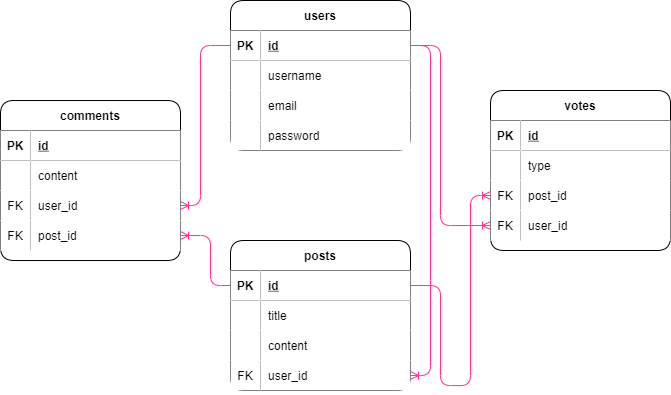

The diagram above was exported from draw.io. Its source (the exported page's mxGraphModel, read from the mxfile embedded in the PNG):
<mxGraphModel dx="649" dy="238" grid="1" gridSize="10" guides="1" tooltips="1" connect="1" arrows="1" fold="1" page="1" pageScale="1" pageWidth="827" pageHeight="1169" math="0" shadow="0">
  <root>
    <mxCell id="0" />
    <mxCell id="1" parent="0" />
    <mxCell id="3" value="users" style="shape=table;startSize=30;container=1;collapsible=1;childLayout=tableLayout;fixedRows=1;rowLines=0;fontStyle=1;align=center;resizeLast=1;rounded=1;" parent="1" vertex="1">
      <mxGeometry x="309" y="110" width="180" height="150" as="geometry" />
    </mxCell>
    <mxCell id="4" value="" style="shape=partialRectangle;collapsible=0;dropTarget=0;pointerEvents=0;fillColor=none;top=0;left=0;bottom=1;right=0;points=[[0,0.5],[1,0.5]];portConstraint=eastwest;rounded=1;" parent="3" vertex="1">
      <mxGeometry y="30" width="180" height="30" as="geometry" />
    </mxCell>
    <mxCell id="5" value="PK" style="shape=partialRectangle;connectable=0;top=0;left=0;bottom=0;right=0;fontStyle=1;overflow=hidden;rounded=1;" parent="4" vertex="1">
      <mxGeometry width="30" height="30" as="geometry">
        <mxRectangle width="30" height="30" as="alternateBounds" />
      </mxGeometry>
    </mxCell>
    <mxCell id="6" value="id" style="shape=partialRectangle;connectable=0;top=0;left=0;bottom=0;right=0;align=left;spacingLeft=6;fontStyle=5;overflow=hidden;rounded=1;" parent="4" vertex="1">
      <mxGeometry x="30" width="150" height="30" as="geometry">
        <mxRectangle width="150" height="30" as="alternateBounds" />
      </mxGeometry>
    </mxCell>
    <mxCell id="7" value="" style="shape=partialRectangle;collapsible=0;dropTarget=0;pointerEvents=0;fillColor=none;top=0;left=0;bottom=0;right=0;points=[[0,0.5],[1,0.5]];portConstraint=eastwest;rounded=1;" parent="3" vertex="1">
      <mxGeometry y="60" width="180" height="30" as="geometry" />
    </mxCell>
    <mxCell id="8" value="" style="shape=partialRectangle;connectable=0;top=0;left=0;bottom=0;right=0;editable=1;overflow=hidden;rounded=1;" parent="7" vertex="1">
      <mxGeometry width="30" height="30" as="geometry">
        <mxRectangle width="30" height="30" as="alternateBounds" />
      </mxGeometry>
    </mxCell>
    <mxCell id="9" value="username" style="shape=partialRectangle;connectable=0;top=0;left=0;bottom=0;right=0;align=left;spacingLeft=6;overflow=hidden;rounded=1;" parent="7" vertex="1">
      <mxGeometry x="30" width="150" height="30" as="geometry">
        <mxRectangle width="150" height="30" as="alternateBounds" />
      </mxGeometry>
    </mxCell>
    <mxCell id="10" value="" style="shape=partialRectangle;collapsible=0;dropTarget=0;pointerEvents=0;fillColor=none;top=0;left=0;bottom=0;right=0;points=[[0,0.5],[1,0.5]];portConstraint=eastwest;rounded=1;" parent="3" vertex="1">
      <mxGeometry y="90" width="180" height="30" as="geometry" />
    </mxCell>
    <mxCell id="11" value="" style="shape=partialRectangle;connectable=0;top=0;left=0;bottom=0;right=0;editable=1;overflow=hidden;rounded=1;" parent="10" vertex="1">
      <mxGeometry width="30" height="30" as="geometry">
        <mxRectangle width="30" height="30" as="alternateBounds" />
      </mxGeometry>
    </mxCell>
    <mxCell id="12" value="email" style="shape=partialRectangle;connectable=0;top=0;left=0;bottom=0;right=0;align=left;spacingLeft=6;overflow=hidden;rounded=1;" parent="10" vertex="1">
      <mxGeometry x="30" width="150" height="30" as="geometry">
        <mxRectangle width="150" height="30" as="alternateBounds" />
      </mxGeometry>
    </mxCell>
    <mxCell id="13" value="" style="shape=partialRectangle;collapsible=0;dropTarget=0;pointerEvents=0;fillColor=none;top=0;left=0;bottom=0;right=0;points=[[0,0.5],[1,0.5]];portConstraint=eastwest;rounded=1;" parent="3" vertex="1">
      <mxGeometry y="120" width="180" height="30" as="geometry" />
    </mxCell>
    <mxCell id="14" value="" style="shape=partialRectangle;connectable=0;top=0;left=0;bottom=0;right=0;editable=1;overflow=hidden;rounded=1;" parent="13" vertex="1">
      <mxGeometry width="30" height="30" as="geometry">
        <mxRectangle width="30" height="30" as="alternateBounds" />
      </mxGeometry>
    </mxCell>
    <mxCell id="15" value="password" style="shape=partialRectangle;connectable=0;top=0;left=0;bottom=0;right=0;align=left;spacingLeft=6;overflow=hidden;rounded=1;" parent="13" vertex="1">
      <mxGeometry x="30" width="150" height="30" as="geometry">
        <mxRectangle width="150" height="30" as="alternateBounds" />
      </mxGeometry>
    </mxCell>
    <mxCell id="16" value="posts" style="shape=table;startSize=30;container=1;collapsible=1;childLayout=tableLayout;fixedRows=1;rowLines=0;fontStyle=1;align=center;resizeLast=1;rounded=1;" parent="1" vertex="1">
      <mxGeometry x="309" y="350" width="180" height="150" as="geometry">
        <mxRectangle x="330" y="50" width="60" height="30" as="alternateBounds" />
      </mxGeometry>
    </mxCell>
    <mxCell id="17" value="" style="shape=partialRectangle;collapsible=0;dropTarget=0;pointerEvents=0;fillColor=none;top=0;left=0;bottom=1;right=0;points=[[0,0.5],[1,0.5]];portConstraint=eastwest;rounded=1;" parent="16" vertex="1">
      <mxGeometry y="30" width="180" height="30" as="geometry" />
    </mxCell>
    <mxCell id="18" value="PK" style="shape=partialRectangle;connectable=0;top=0;left=0;bottom=0;right=0;fontStyle=1;overflow=hidden;rounded=1;" parent="17" vertex="1">
      <mxGeometry width="30" height="30" as="geometry">
        <mxRectangle width="30" height="30" as="alternateBounds" />
      </mxGeometry>
    </mxCell>
    <mxCell id="19" value="id" style="shape=partialRectangle;connectable=0;top=0;left=0;bottom=0;right=0;align=left;spacingLeft=6;fontStyle=5;overflow=hidden;rounded=1;" parent="17" vertex="1">
      <mxGeometry x="30" width="150" height="30" as="geometry">
        <mxRectangle width="150" height="30" as="alternateBounds" />
      </mxGeometry>
    </mxCell>
    <mxCell id="20" value="" style="shape=partialRectangle;collapsible=0;dropTarget=0;pointerEvents=0;fillColor=none;top=0;left=0;bottom=0;right=0;points=[[0,0.5],[1,0.5]];portConstraint=eastwest;rounded=1;" parent="16" vertex="1">
      <mxGeometry y="60" width="180" height="30" as="geometry" />
    </mxCell>
    <mxCell id="21" value="" style="shape=partialRectangle;connectable=0;top=0;left=0;bottom=0;right=0;editable=1;overflow=hidden;rounded=1;" parent="20" vertex="1">
      <mxGeometry width="30" height="30" as="geometry">
        <mxRectangle width="30" height="30" as="alternateBounds" />
      </mxGeometry>
    </mxCell>
    <mxCell id="22" value="title" style="shape=partialRectangle;connectable=0;top=0;left=0;bottom=0;right=0;align=left;spacingLeft=6;overflow=hidden;rounded=1;" parent="20" vertex="1">
      <mxGeometry x="30" width="150" height="30" as="geometry">
        <mxRectangle width="150" height="30" as="alternateBounds" />
      </mxGeometry>
    </mxCell>
    <mxCell id="59" value="" style="shape=partialRectangle;collapsible=0;dropTarget=0;pointerEvents=0;fillColor=none;top=0;left=0;bottom=0;right=0;points=[[0,0.5],[1,0.5]];portConstraint=eastwest;rounded=1;" parent="16" vertex="1">
      <mxGeometry y="90" width="180" height="30" as="geometry" />
    </mxCell>
    <mxCell id="60" value="" style="shape=partialRectangle;connectable=0;top=0;left=0;bottom=0;right=0;editable=1;overflow=hidden;rounded=1;" parent="59" vertex="1">
      <mxGeometry width="30" height="30" as="geometry">
        <mxRectangle width="30" height="30" as="alternateBounds" />
      </mxGeometry>
    </mxCell>
    <mxCell id="61" value="content" style="shape=partialRectangle;connectable=0;top=0;left=0;bottom=0;right=0;align=left;spacingLeft=6;overflow=hidden;rounded=1;" parent="59" vertex="1">
      <mxGeometry x="30" width="150" height="30" as="geometry">
        <mxRectangle width="150" height="30" as="alternateBounds" />
      </mxGeometry>
    </mxCell>
    <mxCell id="23" value="" style="shape=partialRectangle;collapsible=0;dropTarget=0;pointerEvents=0;fillColor=none;top=0;left=0;bottom=0;right=0;points=[[0,0.5],[1,0.5]];portConstraint=eastwest;rounded=1;" parent="16" vertex="1">
      <mxGeometry y="120" width="180" height="30" as="geometry" />
    </mxCell>
    <mxCell id="24" value="FK" style="shape=partialRectangle;connectable=0;top=0;left=0;bottom=0;right=0;editable=1;overflow=hidden;rounded=1;" parent="23" vertex="1">
      <mxGeometry width="30" height="30" as="geometry">
        <mxRectangle width="30" height="30" as="alternateBounds" />
      </mxGeometry>
    </mxCell>
    <mxCell id="25" value="user_id" style="shape=partialRectangle;connectable=0;top=0;left=0;bottom=0;right=0;align=left;spacingLeft=6;overflow=hidden;rounded=1;" parent="23" vertex="1">
      <mxGeometry x="30" width="150" height="30" as="geometry">
        <mxRectangle width="150" height="30" as="alternateBounds" />
      </mxGeometry>
    </mxCell>
    <mxCell id="29" value="comments" style="shape=table;startSize=30;container=1;collapsible=1;childLayout=tableLayout;fixedRows=1;rowLines=0;fontStyle=1;align=center;resizeLast=1;rounded=1;" parent="1" vertex="1">
      <mxGeometry x="79" y="210" width="180" height="160" as="geometry" />
    </mxCell>
    <mxCell id="30" value="" style="shape=partialRectangle;collapsible=0;dropTarget=0;pointerEvents=0;fillColor=none;top=0;left=0;bottom=1;right=0;points=[[0,0.5],[1,0.5]];portConstraint=eastwest;rounded=1;" parent="29" vertex="1">
      <mxGeometry y="30" width="180" height="30" as="geometry" />
    </mxCell>
    <mxCell id="31" value="PK" style="shape=partialRectangle;connectable=0;top=0;left=0;bottom=0;right=0;fontStyle=1;overflow=hidden;rounded=1;" parent="30" vertex="1">
      <mxGeometry width="30" height="30" as="geometry">
        <mxRectangle width="30" height="30" as="alternateBounds" />
      </mxGeometry>
    </mxCell>
    <mxCell id="32" value="id" style="shape=partialRectangle;connectable=0;top=0;left=0;bottom=0;right=0;align=left;spacingLeft=6;fontStyle=5;overflow=hidden;rounded=1;" parent="30" vertex="1">
      <mxGeometry x="30" width="150" height="30" as="geometry">
        <mxRectangle width="150" height="30" as="alternateBounds" />
      </mxGeometry>
    </mxCell>
    <mxCell id="33" value="" style="shape=partialRectangle;collapsible=0;dropTarget=0;pointerEvents=0;fillColor=none;top=0;left=0;bottom=0;right=0;points=[[0,0.5],[1,0.5]];portConstraint=eastwest;rounded=1;" parent="29" vertex="1">
      <mxGeometry y="60" width="180" height="30" as="geometry" />
    </mxCell>
    <mxCell id="34" value="" style="shape=partialRectangle;connectable=0;top=0;left=0;bottom=0;right=0;editable=1;overflow=hidden;rounded=1;" parent="33" vertex="1">
      <mxGeometry width="30" height="30" as="geometry">
        <mxRectangle width="30" height="30" as="alternateBounds" />
      </mxGeometry>
    </mxCell>
    <mxCell id="35" value="content" style="shape=partialRectangle;connectable=0;top=0;left=0;bottom=0;right=0;align=left;spacingLeft=6;overflow=hidden;rounded=1;" parent="33" vertex="1">
      <mxGeometry x="30" width="150" height="30" as="geometry">
        <mxRectangle width="150" height="30" as="alternateBounds" />
      </mxGeometry>
    </mxCell>
    <mxCell id="36" value="" style="shape=partialRectangle;collapsible=0;dropTarget=0;pointerEvents=0;fillColor=none;top=0;left=0;bottom=0;right=0;points=[[0,0.5],[1,0.5]];portConstraint=eastwest;rounded=1;" parent="29" vertex="1">
      <mxGeometry y="90" width="180" height="30" as="geometry" />
    </mxCell>
    <mxCell id="37" value="FK" style="shape=partialRectangle;connectable=0;top=0;left=0;bottom=0;right=0;editable=1;overflow=hidden;rounded=1;" parent="36" vertex="1">
      <mxGeometry width="30" height="30" as="geometry">
        <mxRectangle width="30" height="30" as="alternateBounds" />
      </mxGeometry>
    </mxCell>
    <mxCell id="38" value="user_id" style="shape=partialRectangle;connectable=0;top=0;left=0;bottom=0;right=0;align=left;spacingLeft=6;overflow=hidden;rounded=1;" parent="36" vertex="1">
      <mxGeometry x="30" width="150" height="30" as="geometry">
        <mxRectangle width="150" height="30" as="alternateBounds" />
      </mxGeometry>
    </mxCell>
    <mxCell id="39" value="" style="shape=partialRectangle;collapsible=0;dropTarget=0;pointerEvents=0;fillColor=none;top=0;left=0;bottom=0;right=0;points=[[0,0.5],[1,0.5]];portConstraint=eastwest;rounded=1;" parent="29" vertex="1">
      <mxGeometry y="120" width="180" height="30" as="geometry" />
    </mxCell>
    <mxCell id="40" value="FK" style="shape=partialRectangle;connectable=0;top=0;left=0;bottom=0;right=0;editable=1;overflow=hidden;rounded=1;" parent="39" vertex="1">
      <mxGeometry width="30" height="30" as="geometry">
        <mxRectangle width="30" height="30" as="alternateBounds" />
      </mxGeometry>
    </mxCell>
    <mxCell id="41" value="post_id" style="shape=partialRectangle;connectable=0;top=0;left=0;bottom=0;right=0;align=left;spacingLeft=6;overflow=hidden;rounded=1;" parent="39" vertex="1">
      <mxGeometry x="30" width="150" height="30" as="geometry">
        <mxRectangle width="150" height="30" as="alternateBounds" />
      </mxGeometry>
    </mxCell>
    <mxCell id="42" value="" style="edgeStyle=orthogonalEdgeStyle;fontSize=12;html=1;endArrow=ERoneToMany;exitX=1;exitY=0.5;exitDx=0;exitDy=0;rounded=1;entryX=1;entryY=0.5;entryDx=0;entryDy=0;fillColor=#d80073;strokeColor=#FF3399;" parent="1" source="4" target="23" edge="1">
      <mxGeometry width="100" height="100" relative="1" as="geometry">
        <mxPoint x="539" y="330" as="sourcePoint" />
        <mxPoint x="489" y="495" as="targetPoint" />
        <Array as="points">
          <mxPoint x="509" y="155" />
          <mxPoint x="509" y="485" />
        </Array>
      </mxGeometry>
    </mxCell>
    <mxCell id="44" value="votes" style="shape=table;startSize=30;container=1;collapsible=1;childLayout=tableLayout;fixedRows=1;rowLines=0;fontStyle=1;align=center;resizeLast=1;rounded=1;" parent="1" vertex="1">
      <mxGeometry x="569" y="200" width="180" height="160" as="geometry" />
    </mxCell>
    <mxCell id="45" value="" style="shape=partialRectangle;collapsible=0;dropTarget=0;pointerEvents=0;fillColor=none;top=0;left=0;bottom=1;right=0;points=[[0,0.5],[1,0.5]];portConstraint=eastwest;rounded=1;" parent="44" vertex="1">
      <mxGeometry y="30" width="180" height="30" as="geometry" />
    </mxCell>
    <mxCell id="46" value="PK" style="shape=partialRectangle;connectable=0;top=0;left=0;bottom=0;right=0;fontStyle=1;overflow=hidden;rounded=1;" parent="45" vertex="1">
      <mxGeometry width="30" height="30" as="geometry">
        <mxRectangle width="30" height="30" as="alternateBounds" />
      </mxGeometry>
    </mxCell>
    <mxCell id="47" value="id" style="shape=partialRectangle;connectable=0;top=0;left=0;bottom=0;right=0;align=left;spacingLeft=6;fontStyle=5;overflow=hidden;rounded=1;" parent="45" vertex="1">
      <mxGeometry x="30" width="150" height="30" as="geometry">
        <mxRectangle width="150" height="30" as="alternateBounds" />
      </mxGeometry>
    </mxCell>
    <mxCell id="54" value="" style="shape=partialRectangle;collapsible=0;dropTarget=0;pointerEvents=0;fillColor=none;top=0;left=0;bottom=0;right=0;points=[[0,0.5],[1,0.5]];portConstraint=eastwest;rounded=1;" parent="44" vertex="1">
      <mxGeometry y="60" width="180" height="30" as="geometry" />
    </mxCell>
    <mxCell id="55" value="" style="shape=partialRectangle;connectable=0;top=0;left=0;bottom=0;right=0;editable=1;overflow=hidden;rounded=1;" parent="54" vertex="1">
      <mxGeometry width="30" height="30" as="geometry">
        <mxRectangle width="30" height="30" as="alternateBounds" />
      </mxGeometry>
    </mxCell>
    <mxCell id="56" value="type" style="shape=partialRectangle;connectable=0;top=0;left=0;bottom=0;right=0;align=left;spacingLeft=6;overflow=hidden;rounded=1;" parent="54" vertex="1">
      <mxGeometry x="30" width="150" height="30" as="geometry">
        <mxRectangle width="150" height="30" as="alternateBounds" />
      </mxGeometry>
    </mxCell>
    <mxCell id="48" value="" style="shape=partialRectangle;collapsible=0;dropTarget=0;pointerEvents=0;fillColor=none;top=0;left=0;bottom=0;right=0;points=[[0,0.5],[1,0.5]];portConstraint=eastwest;rounded=1;" parent="44" vertex="1">
      <mxGeometry y="90" width="180" height="30" as="geometry" />
    </mxCell>
    <mxCell id="49" value="FK" style="shape=partialRectangle;connectable=0;top=0;left=0;bottom=0;right=0;editable=1;overflow=hidden;rounded=1;" parent="48" vertex="1">
      <mxGeometry width="30" height="30" as="geometry">
        <mxRectangle width="30" height="30" as="alternateBounds" />
      </mxGeometry>
    </mxCell>
    <mxCell id="50" value="post_id" style="shape=partialRectangle;connectable=0;top=0;left=0;bottom=0;right=0;align=left;spacingLeft=6;overflow=hidden;rounded=1;" parent="48" vertex="1">
      <mxGeometry x="30" width="150" height="30" as="geometry">
        <mxRectangle width="150" height="30" as="alternateBounds" />
      </mxGeometry>
    </mxCell>
    <mxCell id="51" value="" style="shape=partialRectangle;collapsible=0;dropTarget=0;pointerEvents=0;fillColor=none;top=0;left=0;bottom=0;right=0;points=[[0,0.5],[1,0.5]];portConstraint=eastwest;rounded=1;" parent="44" vertex="1">
      <mxGeometry y="120" width="180" height="30" as="geometry" />
    </mxCell>
    <mxCell id="52" value="FK" style="shape=partialRectangle;connectable=0;top=0;left=0;bottom=0;right=0;editable=1;overflow=hidden;rounded=1;" parent="51" vertex="1">
      <mxGeometry width="30" height="30" as="geometry">
        <mxRectangle width="30" height="30" as="alternateBounds" />
      </mxGeometry>
    </mxCell>
    <mxCell id="53" value="user_id" style="shape=partialRectangle;connectable=0;top=0;left=0;bottom=0;right=0;align=left;spacingLeft=6;overflow=hidden;rounded=1;" parent="51" vertex="1">
      <mxGeometry x="30" width="150" height="30" as="geometry">
        <mxRectangle width="150" height="30" as="alternateBounds" />
      </mxGeometry>
    </mxCell>
    <mxCell id="64" value="" style="edgeStyle=orthogonalEdgeStyle;fontSize=12;html=1;endArrow=ERoneToMany;entryX=1;entryY=0.5;entryDx=0;entryDy=0;exitX=0;exitY=0.5;exitDx=0;exitDy=0;strokeColor=#FF3399;" parent="1" source="4" target="36" edge="1">
      <mxGeometry width="100" height="100" relative="1" as="geometry">
        <mxPoint x="279" y="250" as="sourcePoint" />
        <mxPoint x="439" y="240" as="targetPoint" />
        <Array as="points">
          <mxPoint x="279" y="155" />
          <mxPoint x="279" y="315" />
        </Array>
      </mxGeometry>
    </mxCell>
    <mxCell id="65" value="" style="edgeStyle=orthogonalEdgeStyle;fontSize=12;html=1;endArrow=ERoneToMany;exitX=1;exitY=0.5;exitDx=0;exitDy=0;rounded=1;entryX=0;entryY=0.5;entryDx=0;entryDy=0;fillColor=#d80073;strokeColor=#FF3399;" parent="1" source="4" target="51" edge="1">
      <mxGeometry width="100" height="100" relative="1" as="geometry">
        <mxPoint x="499" y="165" as="sourcePoint" />
        <mxPoint x="539" y="390" as="targetPoint" />
        <Array as="points">
          <mxPoint x="519" y="155" />
          <mxPoint x="519" y="335" />
        </Array>
      </mxGeometry>
    </mxCell>
    <mxCell id="69" value="" style="edgeStyle=orthogonalEdgeStyle;fontSize=12;html=1;endArrow=ERoneToMany;entryX=1;entryY=0.5;entryDx=0;entryDy=0;exitX=0;exitY=0.5;exitDx=0;exitDy=0;strokeColor=#FF3399;" parent="1" source="17" target="39" edge="1">
      <mxGeometry width="100" height="100" relative="1" as="geometry">
        <mxPoint x="319" y="165" as="sourcePoint" />
        <mxPoint x="269" y="325" as="targetPoint" />
        <Array as="points">
          <mxPoint x="289" y="395" />
          <mxPoint x="289" y="345" />
        </Array>
      </mxGeometry>
    </mxCell>
    <mxCell id="70" value="" style="edgeStyle=orthogonalEdgeStyle;fontSize=12;html=1;endArrow=ERoneToMany;exitX=1;exitY=0.5;exitDx=0;exitDy=0;rounded=1;entryX=0;entryY=0.5;entryDx=0;entryDy=0;strokeColor=#FF3399;" parent="1" source="17" target="48" edge="1">
      <mxGeometry width="100" height="100" relative="1" as="geometry">
        <mxPoint x="499" y="165" as="sourcePoint" />
        <mxPoint x="499" y="495" as="targetPoint" />
        <Array as="points">
          <mxPoint x="519" y="395" />
          <mxPoint x="519" y="495" />
          <mxPoint x="549" y="495" />
          <mxPoint x="549" y="305" />
        </Array>
      </mxGeometry>
    </mxCell>
  </root>
</mxGraphModel>